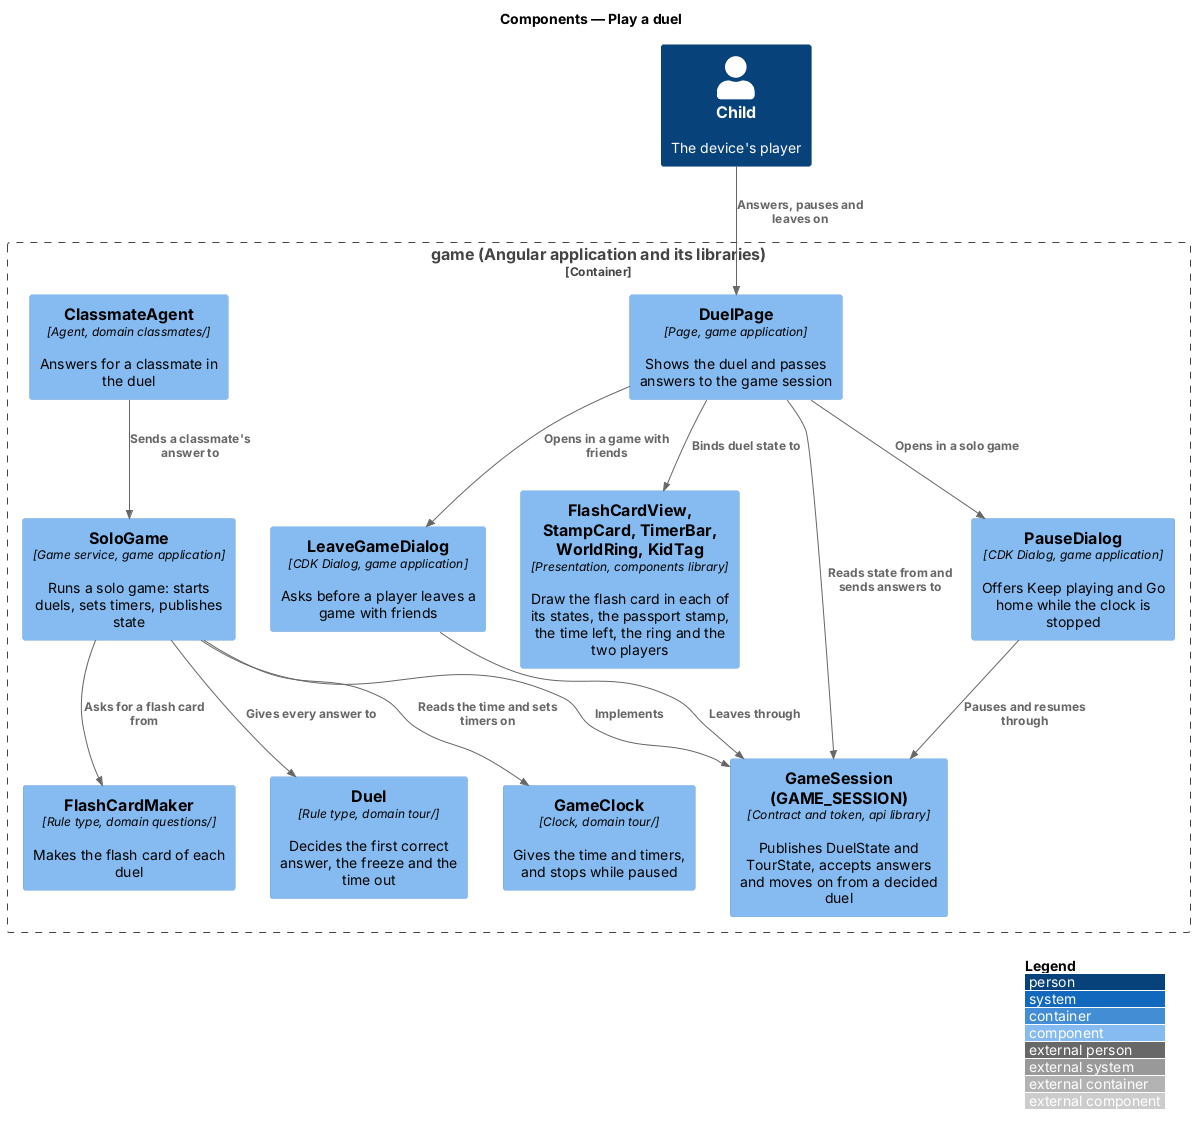

The diagram above was rendered by PlantUML. Its source (embedded in the PNG):
@startuml
!include <C4/C4_Component>
LAYOUT_WITH_LEGEND()
title Components — Play a duel

Person(child, "Child", "The device's player")
Container_Boundary(game, "game (Angular application and its libraries)") {
  Component(page, "DuelPage", "Page, game application", "Shows the duel and passes answers to the game session")
  Component(pause, "PauseDialog", "CDK Dialog, game application", "Offers Keep playing and Go home while the clock is stopped")
  Component(leave, "LeaveGameDialog", "CDK Dialog, game application", "Asks before a player leaves a game with friends")
  Component(views, "FlashCardView, StampCard, TimerBar, WorldRing, KidTag", "Presentation, components library", "Draw the flash card in each of its states, the passport stamp, the time left, the ring and the two players")
  Component(session, "GameSession (GAME_SESSION)", "Contract and token, api library", "Publishes DuelState and TourState, accepts answers and moves on from a decided duel")
  Component(solo, "SoloGame", "Game service, game application", "Runs a solo game: starts duels, sets timers, publishes state")
  Component(duel, "Duel", "Rule type, domain tour/", "Decides the first correct answer, the freeze and the time out")
  Component(clock, "GameClock", "Clock, domain tour/", "Gives the time and timers, and stops while paused")
  Component(maker, "FlashCardMaker", "Rule type, domain questions/", "Makes the flash card of each duel")
  Component(agents, "ClassmateAgent", "Agent, domain classmates/", "Answers for a classmate in the duel")
}
Rel(child, page, "Answers, pauses and leaves on")
Rel(page, views, "Binds duel state to")
Rel(page, session, "Reads state from and sends answers to")
Rel(page, pause, "Opens in a solo game")
Rel(page, leave, "Opens in a game with friends")
Rel(leave, session, "Leaves through")
Rel(pause, session, "Pauses and resumes through")
Rel(solo, session, "Implements")
Rel(solo, duel, "Gives every answer to")
Rel(solo, clock, "Reads the time and sets timers on")
Rel(solo, maker, "Asks for a flash card from")
Rel(agents, solo, "Sends a classmate's answer to")
@enduml